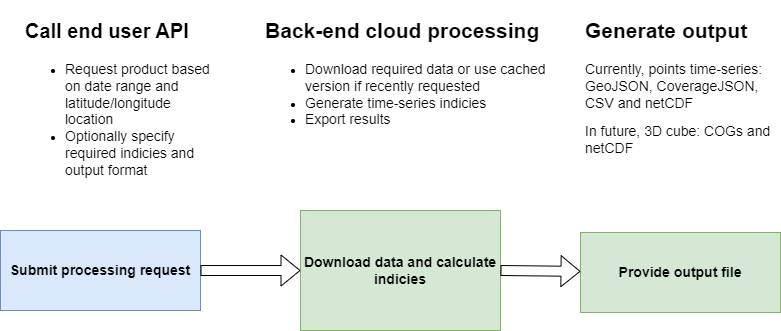

The diagram above was exported from draw.io. Its source (the exported page's mxGraphModel, read from the mxfile embedded in the PNG):
<mxGraphModel dx="1052" dy="622" grid="1" gridSize="10" guides="1" tooltips="1" connect="1" arrows="1" fold="1" page="1" pageScale="1" pageWidth="827" pageHeight="1169" math="0" shadow="0">
  <root>
    <mxCell id="0" />
    <mxCell id="1" parent="0" />
    <mxCell id="IuN0JHPRdIj-N8s6bC4W-12" value="&lt;h1&gt;&lt;span style=&quot;font-size: 20px;&quot;&gt;Call end user API&lt;/span&gt;&lt;/h1&gt;&lt;div&gt;&lt;ul style=&quot;border-color: var(--border-color);&quot;&gt;&lt;li style=&quot;border-color: var(--border-color);&quot;&gt;&lt;font style=&quot;border-color: var(--border-color); font-size: 14px;&quot;&gt;Request product based on date range and latitude/longitude location&lt;/font&gt;&lt;/li&gt;&lt;li style=&quot;border-color: var(--border-color);&quot;&gt;&lt;span style=&quot;font-size: 14px;&quot;&gt;Optionally specify required indicies and output format&lt;/span&gt;&lt;/li&gt;&lt;/ul&gt;&lt;/div&gt;" style="text;html=1;strokeColor=none;fillColor=none;spacing=5;spacingTop=-20;whiteSpace=wrap;overflow=hidden;rounded=0;" parent="1" vertex="1">
      <mxGeometry x="40" y="80" width="200" height="180" as="geometry" />
    </mxCell>
    <mxCell id="IuN0JHPRdIj-N8s6bC4W-14" value="&lt;h1&gt;&lt;font style=&quot;font-size: 21px&quot;&gt;Back-end cloud processing&lt;/font&gt;&lt;br&gt;&lt;/h1&gt;&lt;p&gt;&lt;/p&gt;&lt;ul&gt;&lt;li&gt;&lt;font style=&quot;font-size: 14px;&quot;&gt;Download required data or use cached version if recently requested&lt;/font&gt;&lt;/li&gt;&lt;li&gt;&lt;font style=&quot;font-size: 14px;&quot;&gt;Generate time-series indicies&lt;/font&gt;&lt;/li&gt;&lt;li&gt;&lt;font style=&quot;font-size: 14px;&quot;&gt;Export results&lt;/font&gt;&lt;/li&gt;&lt;/ul&gt;&lt;p&gt;&lt;/p&gt;" style="text;html=1;strokeColor=none;fillColor=none;spacing=5;spacingTop=-20;whiteSpace=wrap;overflow=hidden;rounded=0;" parent="1" vertex="1">
      <mxGeometry x="280" y="80" width="300" height="160" as="geometry" />
    </mxCell>
    <mxCell id="IuN0JHPRdIj-N8s6bC4W-15" value="&lt;h1&gt;&lt;font style=&quot;font-size: 21px&quot;&gt;Generate output&lt;/font&gt;&lt;br&gt;&lt;/h1&gt;&lt;p&gt;&lt;font style=&quot;font-size: 14px;&quot;&gt;Currently, points time-series: GeoJSON, CoverageJSON, CSV and netCDF&lt;/font&gt;&lt;/p&gt;&lt;p&gt;&lt;span style=&quot;font-size: 14px;&quot;&gt;In future, 3D cube: COGs and netCDF&amp;nbsp;&lt;/span&gt;&lt;/p&gt;" style="text;html=1;strokeColor=none;fillColor=none;spacing=5;spacingTop=-20;whiteSpace=wrap;overflow=hidden;rounded=0;" parent="1" vertex="1">
      <mxGeometry x="600" y="80" width="200" height="150" as="geometry" />
    </mxCell>
    <mxCell id="IuN0JHPRdIj-N8s6bC4W-3" value="&lt;div&gt;&lt;span style=&quot;font-size: 14px;&quot;&gt;&lt;b&gt;Download data and calculate indicies&lt;/b&gt;&lt;/span&gt;&lt;/div&gt;" style="rounded=0;whiteSpace=wrap;html=1;fillColor=#d5e8d4;strokeColor=#82b366;" parent="1" vertex="1">
      <mxGeometry x="320" y="280" width="200" height="120" as="geometry" />
    </mxCell>
    <mxCell id="IuN0JHPRdIj-N8s6bC4W-5" value="&lt;div&gt;&lt;span style=&quot;font-size: 14px;&quot;&gt;&lt;b&gt;Provide output file&lt;/b&gt;&lt;/span&gt;&lt;/div&gt;" style="rounded=0;whiteSpace=wrap;html=1;fillColor=#d5e8d4;strokeColor=#82b366;" parent="1" vertex="1">
      <mxGeometry x="600" y="302" width="200" height="80" as="geometry" />
    </mxCell>
    <mxCell id="IuN0JHPRdIj-N8s6bC4W-10" value="&lt;div&gt;&lt;b&gt;&lt;font style=&quot;font-size: 14px&quot;&gt;Submit processing request&lt;/font&gt;&lt;/b&gt;&lt;/div&gt;" style="rounded=0;whiteSpace=wrap;html=1;fillColor=#dae8fc;strokeColor=#6c8ebf;" parent="1" vertex="1">
      <mxGeometry x="20" y="300" width="200" height="80" as="geometry" />
    </mxCell>
    <mxCell id="zHS_T1txHFc9xEv-fPAN-3" value="" style="shape=flexArrow;endArrow=classic;html=1;rounded=0;entryX=0;entryY=0.5;entryDx=0;entryDy=0;" parent="1" target="IuN0JHPRdIj-N8s6bC4W-3" edge="1">
      <mxGeometry width="50" height="50" relative="1" as="geometry">
        <mxPoint x="220" y="340" as="sourcePoint" />
        <mxPoint x="240" y="430" as="targetPoint" />
      </mxGeometry>
    </mxCell>
    <mxCell id="zHS_T1txHFc9xEv-fPAN-4" value="" style="shape=flexArrow;endArrow=classic;html=1;rounded=0;exitX=1;exitY=0.5;exitDx=0;exitDy=0;" parent="1" source="IuN0JHPRdIj-N8s6bC4W-3" target="IuN0JHPRdIj-N8s6bC4W-5" edge="1">
      <mxGeometry width="50" height="50" relative="1" as="geometry">
        <mxPoint x="320" y="530" as="sourcePoint" />
        <mxPoint x="370" y="480" as="targetPoint" />
      </mxGeometry>
    </mxCell>
  </root>
</mxGraphModel>